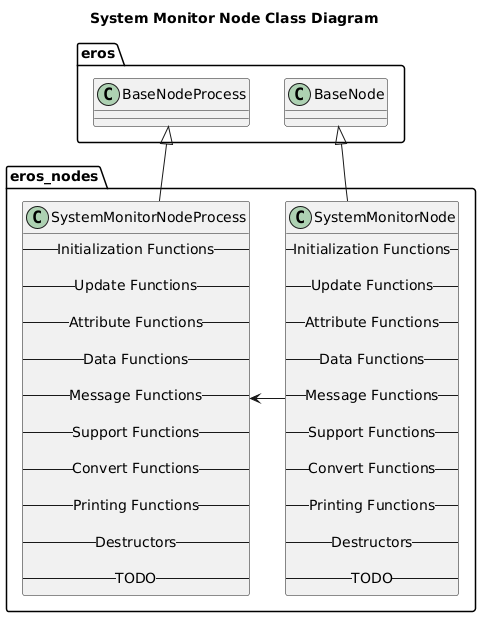

The diagram above was rendered by PlantUML. Its source (embedded in the PNG):
@startuml
title System Monitor Node Class Diagram
package eros {
    class BaseNode
    class BaseNodeProcess
}
namespace eros_nodes {
    class SystemMonitorNode {
        -- Initialization Functions --

        -- Update Functions --

        -- Attribute Functions --

        -- Data Functions --

        -- Message Functions --

        -- Support Functions --

        -- Convert Functions --
        
        -- Printing Functions --

        -- Destructors --

        -- TODO --
    }
    class SystemMonitorNodeProcess {
        -- Initialization Functions --

        -- Update Functions --

        -- Attribute Functions --

        -- Data Functions --

        -- Message Functions --

        -- Support Functions --

        -- Convert Functions --
        
        -- Printing Functions --

        -- Destructors --

        -- TODO --
    }

    BaseNode <|-- SystemMonitorNode
    BaseNodeProcess <|-- SystemMonitorNodeProcess
    SystemMonitorNode -> SystemMonitorNodeProcess 
}

@enduml